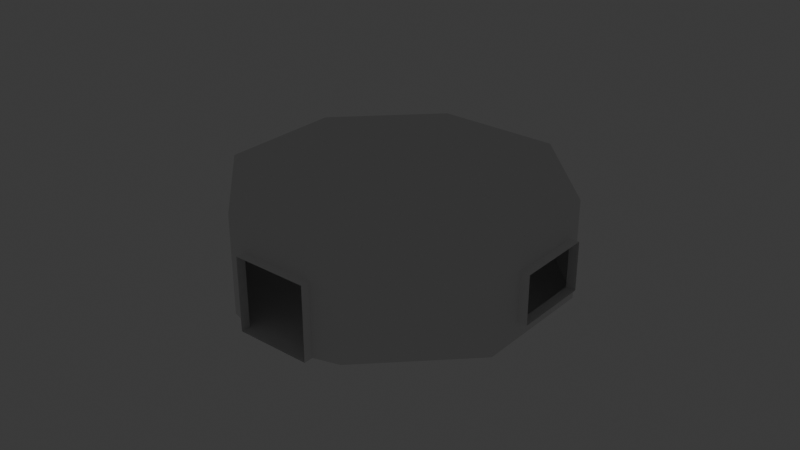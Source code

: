 # Source: ship.blend  (saved by Blender 4.4.32; exported with 4.5.12 LTS)
import bpy
from mathutils import Matrix  # noqa: F401  (used for matrix-valued properties, if any)

bpy.ops.wm.read_factory_settings(use_empty=True)
scene = bpy.context.scene
scene.name = 'Scene'

# ---- collections
col_ship = bpy.data.collections.new('Ship'); scene.collection.children.link(col_ship)

# ---- world
world_world = bpy.data.worlds.new('World'); scene.world = world_world
world_world.use_nodes = True; world_world.node_tree.nodes.clear()
_N = world_world.node_tree.nodes; _L = world_world.node_tree.links
n0 = _N.new('ShaderNodeOutputWorld'); n0.name = 'World Output'; n0.location = (300, 300)
n1 = _N.new('ShaderNodeBackground'); n1.name = 'Background'; n1.location = (10, 300)
n1.inputs[0].default_value = (0.05088, 0.05088, 0.05088, 1.0)
_L.new(n1.outputs[0], n0.inputs[0])
n0.is_active_output = True
world_world.color = (0.05088, 0.05088, 0.05088)
world_world.sun_shadow_jitter_overblur = 0.0

# ---- lights
light_point_001 = bpy.data.lights.new('Point.001', 'POINT')
light_point_001.energy = 1.0

# ---- meshes
me_cylinder_006 = bpy.data.meshes.new('Cylinder.006')
me_cylinder_006.from_pydata([(0.7915, 4.903, -0.7317), (0.7915, 4.903, 0.7317), (2.907, 4.027, -0.7317), (2.907, 4.027, 0.7317), (5.0, 0.0, -1.5), (5.0, 0.0, 1.5), (3.536, -3.536, -1.5), (3.536, -3.536, 1.5), (0.0, -5.0, -1.5), (0.0, -5.0, 1.5), (-3.536, -3.536, -1.5), (-3.536, -3.536, 1.5), (-5.0, 0.0, -1.5), (-5.0, 0.0, 1.5), (-3.536, 3.536, -1.5), (-3.536, 3.536, 1.5), (3.95, -2.535, -1.5), (3.95, -2.535, 1.5), (0.0, 5.0, -1.5), (3.536, 3.536, -1.5), (3.536, 3.536, 1.5), (0.0, 5.0, 1.5), (0.901, 5.168, -0.7317), (0.901, 5.168, 0.7317), (3.017, 4.291, -0.7317), (3.017, 4.291, 0.7317), (4.903, -0.7915, -0.7317), (4.903, -0.7915, 0.7317), (4.027, -2.907, -0.7317), (4.027, -2.907, 0.7317), (5.0, 0.0, -1.5), (3.536, -3.536, -1.5), (3.536, -3.536, 1.5), (5.0, 0.0, 1.5), (5.168, -0.901, -0.7317), (5.168, -0.901, 0.7317), (4.291, -3.017, -0.7317), (4.291, -3.017, 0.7317), (-4.903, 0.7915, -0.7317), (-4.903, 0.7915, 0.7317), (-4.027, 2.907, -0.7317), (-4.027, 2.907, 0.7317), (-5.0, 4.47e-07, -1.5), (-3.536, 3.536, -1.5), (-3.536, 3.536, 1.5), (-5.0, 4.47e-07, 1.5), (-5.168, 0.901, -0.7317), (-5.168, 0.901, 0.7317), (-4.291, 3.017, -0.7317), (-4.291, 3.017, 0.7317), (0.0, -5.0, 1.5), (0.0, -5.0, -1.5), (-3.536, -3.536, -1.5), (-3.536, -3.536, 1.5), (0.0, -5.0, 1.5), (0.0, -5.0, -1.5), (-3.536, -3.536, -1.5), (-3.536, -3.536, 1.5), (-0.7915, -4.903, -1.508), (-0.7915, -4.903, 0.7317), (-2.907, -4.027, -1.508), (-2.907, -4.027, 0.7317), (0.0, -5.0, -1.5), (-3.536, -3.536, -1.5), (-3.536, -3.536, 1.5), (0.0, -5.0, 1.5), (-0.901, -5.168, -1.508), (-0.901, -5.168, 0.7317), (-3.017, -4.291, -1.508), (-3.017, -4.291, 0.7317)], [], [(1, 0, 22, 23), (19, 4, 5, 20), (6, 51, 50, 7), (59, 58, 66, 67), (52, 12, 13, 53), (20, 5, 17, 7, 50, 53, 13, 15, 21), (14, 18, 21, 15), (18, 14, 12, 52, 51, 6, 16, 4, 19), (2, 0, 18, 19), (1, 3, 20, 21), (0, 1, 21, 18), (3, 2, 19, 20), (0, 2, 24, 22), (2, 3, 25, 24), (3, 1, 23, 25), (27, 26, 34, 35), (28, 26, 30, 31), (27, 29, 32, 33), (26, 27, 33, 30), (29, 28, 31, 32), (26, 28, 36, 34), (28, 29, 37, 36), (29, 27, 35, 37), (39, 38, 46, 47), (40, 38, 42, 43), (39, 41, 44, 45), (38, 39, 45, 42), (41, 40, 43, 44), (38, 40, 48, 46), (40, 41, 49, 48), (41, 39, 47, 49), (55, 54, 50, 51), (56, 55, 51, 52), (54, 57, 53, 50), (57, 56, 52, 53), (8, 9, 54, 55), (10, 8, 55, 56), (9, 11, 57, 54), (11, 10, 56, 57), (60, 58, 62, 63), (59, 61, 64, 65), (58, 59, 65, 62), (61, 60, 63, 64), (58, 60, 68, 66), (60, 61, 69, 68), (61, 59, 67, 69)])
_uv = me_cylinder_006.uv_layers.new(name='UVMap')
_uv.uv.foreach_set('vector', [0.9749, 0.8719, 0.9749, 0.6281, 0.9749, 0.6281, 0.9749, 0.8719, 0.875, 0.5, 0.75, 0.5, 0.75, 1.0, 0.875, 1.0, 0.625, 0.5, 0.5, 0.5, 0.5, 1.0, 0.625, 1.0, 0.9749, 0.8719, 0.9749, 0.6281, 0.9749, 0.6281, 0.9749, 0.8719, 0.375, 0.5, 0.25, 0.5, 0.25, 1.0, 0.375, 1.0, 0.4197, 0.4197, 0.49, 0.25, 0.4396, 0.1283, 0.4197, 0.08029, 0.25, 0.01, 0.08029, 0.08029, 0.01, 0.25, 0.08029, 0.4197, 0.25, 0.49, 0.125, 0.5, 0.0, 0.5, 0.0, 1.0, 0.125, 1.0, 0.75, 0.49, 0.5803, 0.4197, 0.51, 0.25, 0.5803, 0.08029, 0.75, 0.01, 0.9197, 0.08029, 0.9396, 0.1283, 0.99, 0.25, 0.9197, 0.4197, 0.9001, 0.6281, 0.9749, 0.6281, 1.0, 0.5, 0.875, 0.5, 0.9749, 0.8719, 0.9001, 0.8719, 0.875, 1.0, 1.0, 1.0, 0.9749, 0.6281, 0.9749, 0.8719, 1.0, 1.0, 1.0, 0.5, 0.9001, 0.8719, 0.9001, 0.6281, 0.875, 0.5, 0.875, 1.0, 0.9749, 0.6281, 0.9001, 0.6281, 0.9001, 0.6281, 0.9749, 0.6281, 0.9001, 0.6281, 0.9001, 0.8719, 0.9001, 0.8719, 0.9001, 0.6281, 0.9001, 0.8719, 0.9749, 0.8719, 0.9749, 0.8719, 0.9001, 0.8719, 0.9749, 0.8719, 0.9749, 0.6281, 0.9749, 0.6281, 0.9749, 0.8719, 0.9001, 0.6281, 0.9749, 0.6281, 1.0, 0.5, 0.875, 0.5, 0.9749, 0.8719, 0.9001, 0.8719, 0.875, 1.0, 1.0, 1.0, 0.9749, 0.6281, 0.9749, 0.8719, 1.0, 1.0, 1.0, 0.5, 0.9001, 0.8719, 0.9001, 0.6281, 0.875, 0.5, 0.875, 1.0, 0.9749, 0.6281, 0.9001, 0.6281, 0.9001, 0.6281, 0.9749, 0.6281, 0.9001, 0.6281, 0.9001, 0.8719, 0.9001, 0.8719, 0.9001, 0.6281, 0.9001, 0.8719, 0.9749, 0.8719, 0.9749, 0.8719, 0.9001, 0.8719, 0.9749, 0.8719, 0.9749, 0.6281, 0.9749, 0.6281, 0.9749, 0.8719, 0.9001, 0.6281, 0.9749, 0.6281, 1.0, 0.5, 0.875, 0.5, 0.9749, 0.8719, 0.9001, 0.8719, 0.875, 1.0, 1.0, 1.0, 0.9749, 0.6281, 0.9749, 0.8719, 1.0, 1.0, 1.0, 0.5, 0.9001, 0.8719, 0.9001, 0.6281, 0.875, 0.5, 0.875, 1.0, 0.9749, 0.6281, 0.9001, 0.6281, 0.9001, 0.6281, 0.9749, 0.6281, 0.9001, 0.6281, 0.9001, 0.8719, 0.9001, 0.8719, 0.9001, 0.6281, 0.9001, 0.8719, 0.9749, 0.8719, 0.9749, 0.8719, 0.9001, 0.8719, 0.0, 0.0, 0.0, 0.0, 0.0, 0.0, 0.0, 0.0, 0.375, 0.5, 0.5, 0.5, 0.5, 0.5, 0.375, 0.5, 0.5, 1.0, 0.375, 1.0, 0.375, 1.0, 0.5, 1.0, 0.0, 0.0, 0.0, 0.0, 0.0, 0.0, 0.0, 0.0, 0.5, 0.5, 0.5, 1.0, 0.5, 1.0, 0.5, 0.5, 0.375, 0.5, 0.5, 0.5, 0.5, 0.5, 0.375, 0.5, 0.5, 1.0, 0.375, 1.0, 0.375, 1.0, 0.5, 1.0, 0.375, 1.0, 0.375, 0.5, 0.375, 0.5, 0.375, 1.0, 0.9001, 0.6281, 0.9749, 0.6281, 1.0, 0.5, 0.875, 0.5, 0.9749, 0.8719, 0.9001, 0.8719, 0.875, 1.0, 1.0, 1.0, 0.9749, 0.6281, 0.9749, 0.8719, 1.0, 1.0, 1.0, 0.5, 0.9001, 0.8719, 0.9001, 0.6281, 0.875, 0.5, 0.875, 1.0, 0.9749, 0.6281, 0.9001, 0.6281, 0.9001, 0.6281, 0.9749, 0.6281, 0.9001, 0.6281, 0.9001, 0.8719, 0.9001, 0.8719, 0.9001, 0.6281, 0.9001, 0.8719, 0.9749, 0.8719, 0.9749, 0.8719, 0.9001, 0.8719])
me_cylinder_006.update()

# ---- objects
ob_point = bpy.data.objects.new('Point', light_point_001)
ob_ship_col = bpy.data.objects.new('ship-col', me_cylinder_006)

# ---- transforms, parenting, visibility, modifiers, constraints
ob_point.location = (0.0, 0.0, 1.0)
ob_ship_col.location = (0.0, 0.0, 1.5)
ob_ship_col.rotation_euler = (0.0, 0.0, 0.3927)

# ---- collection membership
scene.collection.objects.link(ob_point)
col_ship.objects.link(ob_ship_col)

# ---- scene / render settings (as saved in the file)
scene.frame_start = 1; scene.frame_end = 250; scene.frame_set(25)
scene.render.engine = 'BLENDER_EEVEE_NEXT'
bpy.context.view_layer.update()

# ---- added for rendering (the .blend has no active camera): camera
cam_auto = bpy.data.cameras.new('AutoCamera')
cam_auto.lens = 50.0
cam_auto.sensor_width = 36.0
cam_auto.clip_end = 1000.0
ob_auto_camera = bpy.data.objects.new('AutoCamera', cam_auto)
scene.collection.objects.link(ob_auto_camera)
ob_auto_camera.location = (17.8866, -21.464, 15.8051)
ob_auto_camera.rotation_euler = (1.09748, -7.21219e-08, 0.694738)
scene.camera = ob_auto_camera
bpy.context.view_layer.update()
